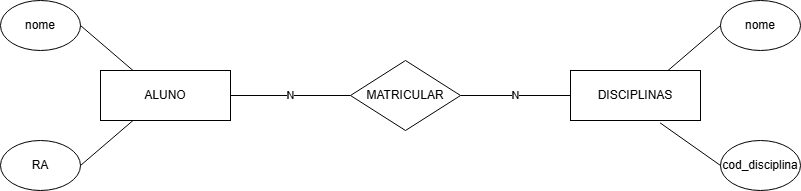

The diagram above was exported from draw.io. Its source (the exported page's mxGraphModel, read from the mxfile embedded in the PNG):
<mxGraphModel dx="1246" dy="676" grid="1" gridSize="10" guides="1" tooltips="1" connect="1" arrows="1" fold="1" page="1" pageScale="1" pageWidth="827" pageHeight="1169" math="0" shadow="0">
  <root>
    <mxCell id="0" />
    <mxCell id="1" parent="0" />
    <mxCell id="n_CS4xjf9CaBDDik-3bZ-1" parent="1" style="rounded=0;whiteSpace=wrap;html=1;" value="ALUNO" vertex="1">
      <mxGeometry height="50" width="130" x="120" y="270" as="geometry" />
    </mxCell>
    <mxCell id="n_CS4xjf9CaBDDik-3bZ-2" parent="1" style="rounded=0;whiteSpace=wrap;html=1;" value="DISCIPLINAS" vertex="1">
      <mxGeometry height="50" width="130" x="590" y="270" as="geometry" />
    </mxCell>
    <mxCell id="n_CS4xjf9CaBDDik-3bZ-3" parent="1" style="rhombus;whiteSpace=wrap;html=1;" value="MATRICULAR" vertex="1">
      <mxGeometry height="70" width="110" x="370" y="260" as="geometry" />
    </mxCell>
    <mxCell id="n_CS4xjf9CaBDDik-3bZ-4" edge="1" parent="1" source="n_CS4xjf9CaBDDik-3bZ-1" style="endArrow=none;html=1;rounded=0;exitX=1;exitY=0.5;exitDx=0;exitDy=0;entryX=0;entryY=0.5;entryDx=0;entryDy=0;" target="n_CS4xjf9CaBDDik-3bZ-3" value="N">
      <mxGeometry height="50" relative="1" width="50" as="geometry">
        <mxPoint x="390" y="380" as="sourcePoint" />
        <mxPoint x="440" y="330" as="targetPoint" />
      </mxGeometry>
    </mxCell>
    <mxCell id="n_CS4xjf9CaBDDik-3bZ-7" edge="1" parent="1" source="n_CS4xjf9CaBDDik-3bZ-2" style="endArrow=none;html=1;rounded=0;entryX=1;entryY=0.5;entryDx=0;entryDy=0;exitX=0;exitY=0.5;exitDx=0;exitDy=0;" target="n_CS4xjf9CaBDDik-3bZ-3" value="N">
      <mxGeometry height="50" relative="1" width="50" as="geometry">
        <mxPoint x="390" y="380" as="sourcePoint" />
        <mxPoint x="440" y="330" as="targetPoint" />
      </mxGeometry>
    </mxCell>
    <mxCell id="n_CS4xjf9CaBDDik-3bZ-8" parent="1" style="ellipse;whiteSpace=wrap;html=1;" value="nome" vertex="1">
      <mxGeometry height="50" width="80" x="20" y="200" as="geometry" />
    </mxCell>
    <mxCell id="n_CS4xjf9CaBDDik-3bZ-9" parent="1" style="ellipse;whiteSpace=wrap;html=1;" value="RA" vertex="1">
      <mxGeometry height="50" width="80" x="20" y="340" as="geometry" />
    </mxCell>
    <mxCell id="n_CS4xjf9CaBDDik-3bZ-10" parent="1" style="ellipse;whiteSpace=wrap;html=1;" value="nome" vertex="1">
      <mxGeometry height="50" width="80" x="740" y="200" as="geometry" />
    </mxCell>
    <mxCell id="n_CS4xjf9CaBDDik-3bZ-11" parent="1" style="ellipse;whiteSpace=wrap;html=1;" value="cod_disciplina" vertex="1">
      <mxGeometry height="50" width="80" x="740" y="340" as="geometry" />
    </mxCell>
    <mxCell id="n_CS4xjf9CaBDDik-3bZ-12" edge="1" parent="1" source="n_CS4xjf9CaBDDik-3bZ-9" style="endArrow=none;html=1;rounded=0;exitX=1;exitY=0.5;exitDx=0;exitDy=0;entryX=0.25;entryY=1;entryDx=0;entryDy=0;" target="n_CS4xjf9CaBDDik-3bZ-1" value="">
      <mxGeometry height="50" relative="1" width="50" as="geometry">
        <mxPoint x="450" y="380" as="sourcePoint" />
        <mxPoint x="500" y="330" as="targetPoint" />
      </mxGeometry>
    </mxCell>
    <mxCell id="n_CS4xjf9CaBDDik-3bZ-13" edge="1" parent="1" source="n_CS4xjf9CaBDDik-3bZ-1" style="endArrow=none;html=1;rounded=0;entryX=1;entryY=0.5;entryDx=0;entryDy=0;exitX=0.25;exitY=0;exitDx=0;exitDy=0;" target="n_CS4xjf9CaBDDik-3bZ-8" value="">
      <mxGeometry height="50" relative="1" width="50" as="geometry">
        <mxPoint x="450" y="380" as="sourcePoint" />
        <mxPoint x="500" y="330" as="targetPoint" />
      </mxGeometry>
    </mxCell>
    <mxCell id="n_CS4xjf9CaBDDik-3bZ-14" edge="1" parent="1" source="n_CS4xjf9CaBDDik-3bZ-2" style="endArrow=none;html=1;rounded=0;entryX=0;entryY=0.5;entryDx=0;entryDy=0;exitX=0.75;exitY=0;exitDx=0;exitDy=0;" target="n_CS4xjf9CaBDDik-3bZ-10" value="">
      <mxGeometry height="50" relative="1" width="50" as="geometry">
        <mxPoint x="450" y="380" as="sourcePoint" />
        <mxPoint x="500" y="330" as="targetPoint" />
      </mxGeometry>
    </mxCell>
    <mxCell id="n_CS4xjf9CaBDDik-3bZ-15" edge="1" parent="1" source="n_CS4xjf9CaBDDik-3bZ-2" style="endArrow=none;html=1;rounded=0;entryX=0;entryY=0.5;entryDx=0;entryDy=0;exitX=0.689;exitY=1.047;exitDx=0;exitDy=0;exitPerimeter=0;" target="n_CS4xjf9CaBDDik-3bZ-11" value="">
      <mxGeometry height="50" relative="1" width="50" as="geometry">
        <mxPoint x="450" y="380" as="sourcePoint" />
        <mxPoint x="500" y="330" as="targetPoint" />
      </mxGeometry>
    </mxCell>
  </root>
</mxGraphModel>